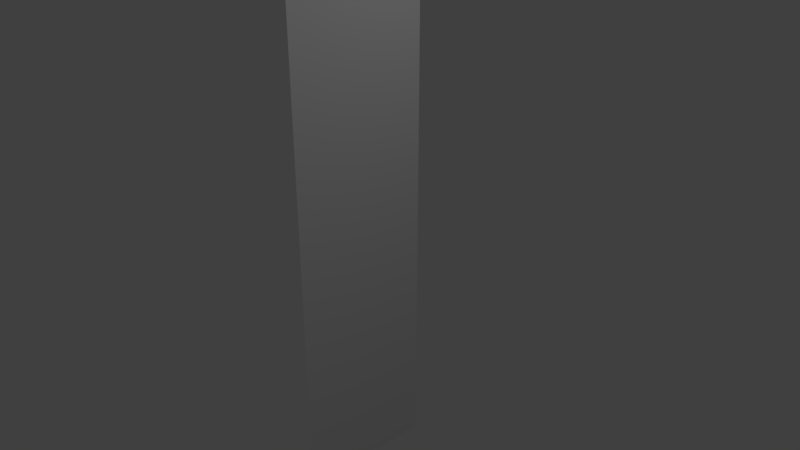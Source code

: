 # Source: wall.blend  (saved by Blender 2.79.0; exported with 4.5.12 LTS)
import bpy
from mathutils import Matrix  # noqa: F401  (used for matrix-valued properties, if any)

bpy.ops.wm.read_factory_settings(use_empty=True)
scene = bpy.context.scene
scene.name = 'Scene'

# ---- collections
col_collection_1 = bpy.data.collections.new('Collection 1'); scene.collection.children.link(col_collection_1)

# ---- world
world_world = bpy.data.worlds.new('World'); scene.world = world_world
world_world.color = (0.05088, 0.05088, 0.05088)
world_world.use_sun_shadow = False
world_world.sun_shadow_jitter_overblur = 0.0
world_world.cycles.sampling_method = 'MANUAL'

# ---- cameras
cam_camera = bpy.data.cameras.new('Camera')
cam_camera.clip_end = 100.0
cam_camera.lens = 35.0
cam_camera.sensor_width = 32.0
cam_camera.sensor_height = 18.0
cam_camera.ortho_scale = 7.314
cam_camera.dof.focus_distance = 0.0
cam_camera.dof.aperture_fstop = 128.0

# ---- lights
light_lamp = bpy.data.lights.new('Lamp', 'POINT')
light_lamp.transmission_factor = 0.0
light_lamp.cutoff_distance = 30.0
light_lamp.energy = 100.0
light_lamp.shadow_buffer_clip_start = 1.001
light_lamp.shadow_soft_size = 0.1
light_lamp.shadow_maximum_resolution = 0.006
light_lamp.use_absolute_resolution = True

# ---- meshes
me_plane = bpy.data.meshes.new('Plane')
me_plane.from_pydata([(-1.0, 1.022, 0.0), (1.0, 1.022, 0.0), (-1.0, 3.022, 0.0), (1.0, 3.022, 0.0), (-2.995, 1.022, 1.506e-07), (-2.995, 3.022, 1.506e-07), (3.093, 1.022, -1.58e-07), (3.093, 3.022, -1.58e-07), (6.485, 1.022, -4.141e-07), (6.485, 3.022, -4.141e-07)], [], [(0, 1, 3, 2), (0, 2, 5, 4), (3, 1, 6, 7), (7, 6, 8, 9)])
me_plane.use_remesh_preserve_volume = False
me_plane.use_remesh_preserve_attributes = False
me_plane.use_mirror_vertex_groups = False
me_plane.update()

# ---- objects
ob_plane = bpy.data.objects.new('Plane', me_plane)
ob_lamp = bpy.data.objects.new('Lamp', light_lamp)
ob_camera = bpy.data.objects.new('Camera', cam_camera)

# ---- transforms, parenting, visibility, modifiers, constraints
ob_plane.location = (-0.1522, -2.0, 3.04)
ob_plane.rotation_euler = (-0.0, 1.571, 0.0)
ob_plane.lineart.crease_threshold = 0.0
ob_lamp.location = (4.076, 1.005, 5.904)
ob_lamp.rotation_euler = (0.6503, 0.05522, 1.866)
ob_lamp.lock_rotations_4d = False
ob_lamp.empty_display_type = 'ARROWS'
ob_lamp.color = (0.0, 0.0, 0.0, 0.0)
ob_lamp.lineart.crease_threshold = 0.0
ob_camera.location = (7.481, -6.508, 5.344)
ob_camera.rotation_euler = (1.109, 0.0, 0.8149)
ob_camera.lock_rotations_4d = False
ob_camera.empty_display_type = 'ARROWS'
ob_camera.color = (0.0, 0.0, 0.0, 0.0)
ob_camera.display_type = 'WIRE'
ob_camera.lineart.crease_threshold = 0.0

# ---- collection membership
col_collection_1.objects.link(ob_plane)
col_collection_1.objects.link(ob_lamp)
col_collection_1.objects.link(ob_camera)

# ---- scene / render settings (as saved in the file)
scene.camera = ob_camera
scene.frame_start = 1; scene.frame_end = 250; scene.frame_set(1)
scene.render.engine = 'BLENDER_EEVEE_NEXT'
scene.render.resolution_percentage = 50
scene.render.dither_intensity = 0.0
scene.cycles.use_denoising = False
scene.cycles.samples = 128
scene.cycles.sampling_pattern = 'TABULATED_SOBOL'
scene.cycles.use_adaptive_sampling = False
scene.cycles.use_light_tree = False
scene.cycles.blur_glossy = 0.0
scene.cycles.sample_clamp_indirect = 0.0
scene.view_settings.view_transform = 'Standard'
bpy.context.view_layer.update()

